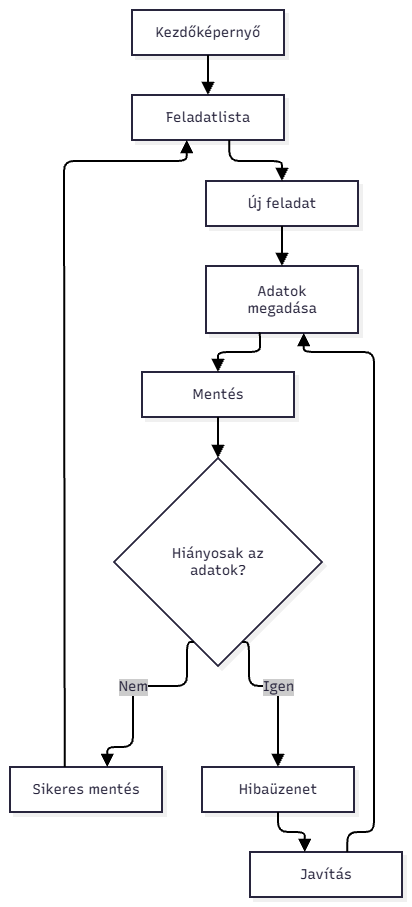

The diagram above was exported from draw.io. Its source (the exported page's mxGraphModel, read from the mxfile embedded in the PNG):
<mxGraphModel dx="2054" dy="1109" grid="1" gridSize="10" guides="1" tooltips="1" connect="1" arrows="1" fold="1" page="1" pageScale="1" pageWidth="827" pageHeight="1169" math="0" shadow="0">
  <root>
    <mxCell id="0" />
    <mxCell id="1" parent="0" />
    <UserObject label="" mermaidData="{&#10;  &quot;data&quot;: &quot;flowchart TD\n  A[\&quot;Kezdőképernyő\&quot;] --&gt; B[\&quot;Feladatlista\&quot;]\n  B --&gt; C[\&quot;Új feladat\&quot;]\n  C --&gt; D[\&quot;Adatok megadása\&quot;]\n  D --&gt; E[\&quot;Mentés\&quot;]\n  E --&gt; F{\&quot;Hiányosak az adatok?\&quot;}\n  F --&gt;|Igen| G[\&quot;Hibaüzenet\&quot;]\n  G --&gt; H[\&quot;Javítás\&quot;]\n  H --&gt; D\n  F --&gt;|Nem| I[\&quot;Sikeres mentés\&quot;]\n  I --&gt; B&quot;,&#10;  &quot;config&quot;: null,&#10;  &quot;version&quot;: &quot;12&quot;&#10;}" id="21">
      <mxCell connectable="0" parent="1" style="group;transparentBounds=1;editIcon=1;lockedGroup=0;groupPadding=10;" vertex="1">
        <mxGeometry as="geometry" />
      </mxCell>
    </UserObject>
    <UserObject label="Kezdőképernyő" mermaidId="n:A" mermaidBaseStyle="html=1;whiteSpace=wrap;strokeWidth=2;fillColor=#ffffff;strokeColor=#28253D;fontColor=#28253D;fontFamily=Recursive;fontSize=14;shadow=1;shadowColor=#000000;shadowOffsetX=4;shadowOffsetY=4;shadowBlur=0;shadowOpacity=6;" mermaidBaseValue="Kezdőképernyő" id="2">
      <mxCell parent="21" style="html=1;whiteSpace=wrap;strokeWidth=2;fillColor=#ffffff;strokeColor=#28253D;fontColor=#28253D;fontFamily=Recursive;fontSize=14;shadow=1;shadowColor=#000000;shadowOffsetX=4;shadowOffsetY=4;shadowBlur=0;shadowOpacity=6;fontSource=https%3A%2F%2Ffonts.googleapis.com%2Fcss%3Ffamily%3DRecursive;" vertex="1">
        <mxGeometry height="45" width="152" x="134" y="12" as="geometry" />
      </mxCell>
    </UserObject>
    <UserObject label="Feladatlista" mermaidId="n:B" mermaidBaseStyle="html=1;whiteSpace=wrap;strokeWidth=2;fillColor=#ffffff;strokeColor=#28253D;fontColor=#28253D;fontFamily=Recursive;fontSize=14;shadow=1;shadowColor=#000000;shadowOffsetX=4;shadowOffsetY=4;shadowBlur=0;shadowOpacity=6;" mermaidBaseValue="Feladatlista" id="3">
      <mxCell parent="21" style="html=1;whiteSpace=wrap;strokeWidth=2;fillColor=#ffffff;strokeColor=#28253D;fontColor=#28253D;fontFamily=Recursive;fontSize=14;shadow=1;shadowColor=#000000;shadowOffsetX=4;shadowOffsetY=4;shadowBlur=0;shadowOpacity=6;fontSource=https%3A%2F%2Ffonts.googleapis.com%2Fcss%3Ffamily%3DRecursive;" vertex="1">
        <mxGeometry height="45" width="152" x="134" y="97" as="geometry" />
      </mxCell>
    </UserObject>
    <UserObject label="Új feladat" mermaidId="n:C" mermaidBaseStyle="html=1;whiteSpace=wrap;strokeWidth=2;fillColor=#ffffff;strokeColor=#28253D;fontColor=#28253D;fontFamily=Recursive;fontSize=14;shadow=1;shadowColor=#000000;shadowOffsetX=4;shadowOffsetY=4;shadowBlur=0;shadowOpacity=6;" mermaidBaseValue="Új feladat" id="4">
      <mxCell parent="21" style="html=1;whiteSpace=wrap;strokeWidth=2;fillColor=#ffffff;strokeColor=#28253D;fontColor=#28253D;fontFamily=Recursive;fontSize=14;shadow=1;shadowColor=#000000;shadowOffsetX=4;shadowOffsetY=4;shadowBlur=0;shadowOpacity=6;fontSource=https%3A%2F%2Ffonts.googleapis.com%2Fcss%3Ffamily%3DRecursive;" vertex="1">
        <mxGeometry height="45" width="152" x="208" y="183" as="geometry" />
      </mxCell>
    </UserObject>
    <UserObject label="Adatok megadása" mermaidId="n:D" mermaidBaseStyle="html=1;whiteSpace=wrap;strokeWidth=2;fillColor=#ffffff;strokeColor=#28253D;fontColor=#28253D;fontFamily=Recursive;fontSize=14;shadow=1;shadowColor=#000000;shadowOffsetX=4;shadowOffsetY=4;shadowBlur=0;shadowOpacity=6;" mermaidBaseValue="Adatok megadása" id="5">
      <mxCell parent="21" style="html=1;whiteSpace=wrap;strokeWidth=2;fillColor=#ffffff;strokeColor=#28253D;fontColor=#28253D;fontFamily=Recursive;fontSize=14;shadow=1;shadowColor=#000000;shadowOffsetX=4;shadowOffsetY=4;shadowBlur=0;shadowOpacity=6;labelWidth=120;fontSource=https%3A%2F%2Ffonts.googleapis.com%2Fcss%3Ffamily%3DRecursive;" vertex="1">
        <mxGeometry height="67" width="152" x="208" y="268" as="geometry" />
      </mxCell>
    </UserObject>
    <UserObject label="Mentés" mermaidId="n:E" mermaidBaseStyle="html=1;whiteSpace=wrap;strokeWidth=2;fillColor=#ffffff;strokeColor=#28253D;fontColor=#28253D;fontFamily=Recursive;fontSize=14;shadow=1;shadowColor=#000000;shadowOffsetX=4;shadowOffsetY=4;shadowBlur=0;shadowOpacity=6;" mermaidBaseValue="Mentés" id="6">
      <mxCell parent="21" style="html=1;whiteSpace=wrap;strokeWidth=2;fillColor=#ffffff;strokeColor=#28253D;fontColor=#28253D;fontFamily=Recursive;fontSize=14;shadow=1;shadowColor=#000000;shadowOffsetX=4;shadowOffsetY=4;shadowBlur=0;shadowOpacity=6;fontSource=https%3A%2F%2Ffonts.googleapis.com%2Fcss%3Ffamily%3DRecursive;" vertex="1">
        <mxGeometry height="45" width="152" x="144" y="374" as="geometry" />
      </mxCell>
    </UserObject>
    <UserObject label="Hiányosak az adatok?" mermaidId="n:F" mermaidBaseStyle="rhombus;html=1;strokeWidth=2;whiteSpace=wrap;fillColor=#ffffff;strokeColor=#28253D;fontColor=#28253D;fontFamily=Recursive;fontSize=14;shadow=1;shadowColor=#000000;shadowOffsetX=4;shadowOffsetY=4;shadowBlur=0;shadowOpacity=6;" mermaidBaseValue="Hiányosak az adatok?" id="7">
      <mxCell parent="21" style="rhombus;html=1;strokeWidth=2;whiteSpace=wrap;fillColor=#ffffff;strokeColor=#28253D;fontColor=#28253D;fontFamily=Recursive;fontSize=14;shadow=1;shadowColor=#000000;shadowOffsetX=4;shadowOffsetY=4;shadowBlur=0;shadowOpacity=6;labelWidth=120;fontSource=https%3A%2F%2Ffonts.googleapis.com%2Fcss%3Ffamily%3DRecursive;" vertex="1">
        <mxGeometry height="208" width="208" x="116" y="460" as="geometry" />
      </mxCell>
    </UserObject>
    <UserObject label="Hibaüzenet" mermaidId="n:G" mermaidBaseStyle="html=1;whiteSpace=wrap;strokeWidth=2;fillColor=#ffffff;strokeColor=#28253D;fontColor=#28253D;fontFamily=Recursive;fontSize=14;shadow=1;shadowColor=#000000;shadowOffsetX=4;shadowOffsetY=4;shadowBlur=0;shadowOpacity=6;" mermaidBaseValue="Hibaüzenet" id="8">
      <mxCell parent="21" style="html=1;whiteSpace=wrap;strokeWidth=2;fillColor=#ffffff;strokeColor=#28253D;fontColor=#28253D;fontFamily=Recursive;fontSize=14;shadow=1;shadowColor=#000000;shadowOffsetX=4;shadowOffsetY=4;shadowBlur=0;shadowOpacity=6;fontSource=https%3A%2F%2Ffonts.googleapis.com%2Fcss%3Ffamily%3DRecursive;" vertex="1">
        <mxGeometry height="45" width="152" x="204" y="769" as="geometry" />
      </mxCell>
    </UserObject>
    <UserObject label="Javítás" mermaidId="n:H" mermaidBaseStyle="html=1;whiteSpace=wrap;strokeWidth=2;fillColor=#ffffff;strokeColor=#28253D;fontColor=#28253D;fontFamily=Recursive;fontSize=14;shadow=1;shadowColor=#000000;shadowOffsetX=4;shadowOffsetY=4;shadowBlur=0;shadowOpacity=6;" mermaidBaseValue="Javítás" id="9">
      <mxCell parent="21" style="html=1;whiteSpace=wrap;strokeWidth=2;fillColor=#ffffff;strokeColor=#28253D;fontColor=#28253D;fontFamily=Recursive;fontSize=14;shadow=1;shadowColor=#000000;shadowOffsetX=4;shadowOffsetY=4;shadowBlur=0;shadowOpacity=6;fontSource=https%3A%2F%2Ffonts.googleapis.com%2Fcss%3Ffamily%3DRecursive;" vertex="1">
        <mxGeometry height="45" width="152" x="252" y="854" as="geometry" />
      </mxCell>
    </UserObject>
    <UserObject label="Sikeres mentés" mermaidId="n:I" mermaidBaseStyle="html=1;whiteSpace=wrap;strokeWidth=2;fillColor=#ffffff;strokeColor=#28253D;fontColor=#28253D;fontFamily=Recursive;fontSize=14;shadow=1;shadowColor=#000000;shadowOffsetX=4;shadowOffsetY=4;shadowBlur=0;shadowOpacity=6;" mermaidBaseValue="Sikeres mentés" id="10">
      <mxCell parent="21" style="html=1;whiteSpace=wrap;strokeWidth=2;fillColor=#ffffff;strokeColor=#28253D;fontColor=#28253D;fontFamily=Recursive;fontSize=14;shadow=1;shadowColor=#000000;shadowOffsetX=4;shadowOffsetY=4;shadowBlur=0;shadowOpacity=6;fontSource=https%3A%2F%2Ffonts.googleapis.com%2Fcss%3Ffamily%3DRecursive;" vertex="1">
        <mxGeometry height="45" width="152" x="12" y="769" as="geometry" />
      </mxCell>
    </UserObject>
    <UserObject label="" mermaidId="e:A-&gt;B#0" mermaidBaseStyle="edgeStyle=orthogonalEdgeStyle;rounded=1;curved=0;startArrow=none;endArrow=block;endSize=8;jumpStyle=arc;jumpSize=12;strokeColor=#000000;exitX=0.5;exitY=1;entryX=0.5;entryY=0.01;strokeWidth=2;targetPerimeterSpacing=4;" mermaidBaseValue="" id="11">
      <mxCell edge="1" parent="21" source="2" style="edgeStyle=orthogonalEdgeStyle;rounded=1;curved=0;startArrow=none;endArrow=block;endSize=8;jumpStyle=arc;jumpSize=12;strokeColor=#000000;exitX=0.5;exitY=1;entryX=0.5;entryY=0.01;strokeWidth=2;targetPerimeterSpacing=4;" target="3">
        <mxGeometry relative="1" as="geometry">
          <Array as="points" />
        </mxGeometry>
      </mxCell>
    </UserObject>
    <UserObject label="" mermaidId="e:B-&gt;C#0" mermaidBaseStyle="edgeStyle=orthogonalEdgeStyle;rounded=1;curved=0;startArrow=none;endArrow=block;endSize=8;jumpStyle=arc;jumpSize=12;strokeColor=#000000;exitX=0.64;exitY=1;entryX=0.5;entryY=0;strokeWidth=2;targetPerimeterSpacing=4;" mermaidBaseValue="" id="12">
      <mxCell edge="1" parent="21" source="3" style="edgeStyle=orthogonalEdgeStyle;rounded=1;curved=0;startArrow=none;endArrow=block;endSize=8;jumpStyle=arc;jumpSize=12;strokeColor=#000000;exitX=0.64;exitY=1;entryX=0.5;entryY=0;strokeWidth=2;targetPerimeterSpacing=4;" target="4">
        <mxGeometry relative="1" as="geometry">
          <Array as="points">
            <mxPoint x="232" y="163" />
            <mxPoint x="284" y="163" />
          </Array>
        </mxGeometry>
      </mxCell>
    </UserObject>
    <UserObject label="" mermaidId="e:C-&gt;D#0" mermaidBaseStyle="edgeStyle=orthogonalEdgeStyle;rounded=1;curved=0;startArrow=none;endArrow=block;endSize=8;jumpStyle=arc;jumpSize=12;strokeColor=#000000;exitX=0.5;exitY=0.99;entryX=0.5;entryY=0;strokeWidth=2;targetPerimeterSpacing=4;" mermaidBaseValue="" id="13">
      <mxCell edge="1" parent="21" source="4" style="edgeStyle=orthogonalEdgeStyle;rounded=1;curved=0;startArrow=none;endArrow=block;endSize=8;jumpStyle=arc;jumpSize=12;strokeColor=#000000;exitX=0.5;exitY=0.99;entryX=0.5;entryY=0;strokeWidth=2;targetPerimeterSpacing=4;" target="5">
        <mxGeometry relative="1" as="geometry">
          <Array as="points" />
        </mxGeometry>
      </mxCell>
    </UserObject>
    <UserObject label="" mermaidId="e:D-&gt;E#0" mermaidBaseStyle="edgeStyle=orthogonalEdgeStyle;rounded=1;curved=0;startArrow=none;endArrow=block;endSize=8;jumpStyle=arc;jumpSize=12;strokeColor=#000000;exitX=0.35;exitY=0.99;entryX=0.5;entryY=0.01;strokeWidth=2;targetPerimeterSpacing=4;" mermaidBaseValue="" id="14">
      <mxCell edge="1" parent="21" source="5" style="edgeStyle=orthogonalEdgeStyle;rounded=1;curved=0;startArrow=none;endArrow=block;endSize=8;jumpStyle=arc;jumpSize=12;strokeColor=#000000;exitX=0.35;exitY=0.99;entryX=0.5;entryY=0.01;strokeWidth=2;targetPerimeterSpacing=4;" target="6">
        <mxGeometry relative="1" as="geometry">
          <Array as="points">
            <mxPoint x="262" y="354" />
            <mxPoint x="220" y="354" />
          </Array>
        </mxGeometry>
      </mxCell>
    </UserObject>
    <UserObject label="" mermaidId="e:E-&gt;F#0" mermaidBaseStyle="edgeStyle=orthogonalEdgeStyle;rounded=1;curved=0;startArrow=none;endArrow=block;endSize=8;jumpStyle=arc;jumpSize=12;strokeColor=#000000;exitX=0.5;exitY=1;entryX=0.5;entryY=0;strokeWidth=2;targetPerimeterSpacing=4;" mermaidBaseValue="" id="15">
      <mxCell edge="1" parent="21" source="6" style="edgeStyle=orthogonalEdgeStyle;rounded=1;curved=0;startArrow=none;endArrow=block;endSize=8;jumpStyle=arc;jumpSize=12;strokeColor=#000000;exitX=0.5;exitY=1;entryX=0.5;entryY=0;strokeWidth=2;targetPerimeterSpacing=4;" target="7">
        <mxGeometry relative="1" as="geometry">
          <Array as="points" />
        </mxGeometry>
      </mxCell>
    </UserObject>
    <UserObject label="Igen" mermaidId="e:F-&gt;G#0" mermaidBaseStyle="edgeStyle=orthogonalEdgeStyle;rounded=1;curved=0;startArrow=none;endArrow=block;endSize=8;jumpStyle=arc;jumpSize=12;strokeColor=#000000;html=1;fontSize=16;labelBackgroundColor=#cccccc;fontFamily=Recursive;fontColor=#28253D;exitX=0.65;exitY=1;entryX=0.5;entryY=0;strokeWidth=2;targetPerimeterSpacing=4;" mermaidBaseValue="Igen" id="16">
      <mxCell edge="1" parent="21" source="7" style="edgeStyle=orthogonalEdgeStyle;rounded=1;curved=0;startArrow=none;endArrow=block;endSize=8;jumpStyle=arc;jumpSize=12;strokeColor=#000000;html=1;fontSize=14;labelBackgroundColor=#cccccc;fontFamily=Recursive;fontColor=#28253D;exitX=0.65;exitY=1;entryX=0.5;entryY=0;strokeWidth=2;targetPerimeterSpacing=4;fontSource=https%3A%2F%2Ffonts.googleapis.com%2Fcss%3Ffamily%3DRecursive;" target="8">
        <mxGeometry relative="1" as="geometry">
          <Array as="points">
            <mxPoint x="251" y="688" />
            <mxPoint x="280" y="688" />
          </Array>
        </mxGeometry>
      </mxCell>
    </UserObject>
    <UserObject label="" mermaidId="e:G-&gt;H#0" mermaidBaseStyle="edgeStyle=orthogonalEdgeStyle;rounded=1;curved=0;startArrow=none;endArrow=block;endSize=8;jumpStyle=arc;jumpSize=12;strokeColor=#000000;exitX=0.5;exitY=0.99;entryX=0.36;entryY=0;strokeWidth=2;targetPerimeterSpacing=4;" mermaidBaseValue="" id="17">
      <mxCell edge="1" parent="21" source="8" style="edgeStyle=orthogonalEdgeStyle;rounded=1;curved=0;startArrow=none;endArrow=block;endSize=8;jumpStyle=arc;jumpSize=12;strokeColor=#000000;exitX=0.5;exitY=0.99;entryX=0.36;entryY=0;strokeWidth=2;targetPerimeterSpacing=4;" target="9">
        <mxGeometry relative="1" as="geometry">
          <Array as="points">
            <mxPoint x="280" y="834" />
            <mxPoint x="306" y="834" />
          </Array>
        </mxGeometry>
      </mxCell>
    </UserObject>
    <UserObject label="" mermaidId="e:H-&gt;D#0" mermaidBaseStyle="edgeStyle=orthogonalEdgeStyle;rounded=1;curved=0;startArrow=none;endArrow=block;endSize=8;jumpStyle=arc;jumpSize=12;strokeColor=#000000;exitX=0.64;exitY=0;entryX=0.64;entryY=0.99;strokeWidth=2;targetPerimeterSpacing=4;" mermaidBaseValue="" id="18">
      <mxCell edge="1" parent="21" source="9" style="edgeStyle=orthogonalEdgeStyle;rounded=1;curved=0;startArrow=none;endArrow=block;endSize=8;jumpStyle=arc;jumpSize=12;strokeColor=#000000;exitX=0.64;exitY=0;entryX=0.64;entryY=0.99;strokeWidth=2;targetPerimeterSpacing=4;" target="5">
        <mxGeometry relative="1" as="geometry">
          <Array as="points">
            <mxPoint x="350" y="834" />
            <mxPoint x="376" y="834" />
            <mxPoint x="376" y="791" />
            <mxPoint x="376" y="718" />
            <mxPoint x="376" y="564" />
            <mxPoint x="376" y="397" />
            <mxPoint x="376" y="354" />
            <mxPoint x="306" y="354" />
          </Array>
        </mxGeometry>
      </mxCell>
    </UserObject>
    <UserObject label="Nem" mermaidId="e:F-&gt;I#0" mermaidBaseStyle="edgeStyle=orthogonalEdgeStyle;rounded=1;curved=0;startArrow=none;endArrow=block;endSize=8;jumpStyle=arc;jumpSize=12;strokeColor=#000000;html=1;fontSize=16;labelBackgroundColor=#cccccc;fontFamily=Recursive;fontColor=#28253D;exitX=0.35;exitY=1;entryX=0.64;entryY=0;strokeWidth=2;targetPerimeterSpacing=4;" mermaidBaseValue="Nem" id="19">
      <mxCell edge="1" parent="21" source="7" style="edgeStyle=orthogonalEdgeStyle;rounded=1;curved=0;startArrow=none;endArrow=block;endSize=8;jumpStyle=arc;jumpSize=12;strokeColor=#000000;html=1;fontSize=14;labelBackgroundColor=#cccccc;fontFamily=Recursive;fontColor=#28253D;exitX=0.35;exitY=1;entryX=0.64;entryY=0;strokeWidth=2;targetPerimeterSpacing=4;fontSource=https%3A%2F%2Ffonts.googleapis.com%2Fcss%3Ffamily%3DRecursive;" target="10">
        <mxGeometry relative="1" as="geometry">
          <Array as="points">
            <mxPoint x="189" y="688" />
            <mxPoint x="135" y="688" />
            <mxPoint x="135" y="749" />
            <mxPoint x="110" y="749" />
          </Array>
        </mxGeometry>
      </mxCell>
    </UserObject>
    <UserObject label="" mermaidId="e:I-&gt;B#0" mermaidBaseStyle="edgeStyle=orthogonalEdgeStyle;rounded=1;curved=0;startArrow=none;endArrow=block;endSize=8;jumpStyle=arc;jumpSize=12;strokeColor=#000000;exitX=0.36;exitY=0;entryX=0.36;entryY=1;strokeWidth=2;targetPerimeterSpacing=4;" mermaidBaseValue="" id="20">
      <mxCell edge="1" parent="21" source="10" style="edgeStyle=orthogonalEdgeStyle;rounded=1;curved=0;startArrow=none;endArrow=block;endSize=8;jumpStyle=arc;jumpSize=12;strokeColor=#000000;exitX=0.36;exitY=0;entryX=0.36;entryY=1;strokeWidth=2;targetPerimeterSpacing=4;" target="3">
        <mxGeometry relative="1" as="geometry">
          <Array as="points">
            <mxPoint x="66" y="718" />
            <mxPoint x="66" y="564" />
            <mxPoint x="66" y="397" />
            <mxPoint x="66" y="301" />
            <mxPoint x="66" y="205" />
            <mxPoint x="66" y="163" />
            <mxPoint x="188" y="163" />
          </Array>
        </mxGeometry>
      </mxCell>
    </UserObject>
  </root>
</mxGraphModel>